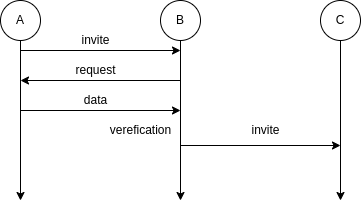

The diagram above was exported from draw.io. Its source (the exported page's mxGraphModel, read from the mxfile embedded in the PNG):
<mxGraphModel dx="388" dy="181" grid="1" gridSize="10" guides="1" tooltips="1" connect="1" arrows="1" fold="1" page="1" pageScale="1" pageWidth="827" pageHeight="1169" math="0" shadow="0">
  <root>
    <mxCell id="0" />
    <mxCell id="1" parent="0" />
    <mxCell id="zBNxYTd9QJh3JdO0xOUh-4" style="edgeStyle=orthogonalEdgeStyle;rounded=0;orthogonalLoop=1;jettySize=auto;html=1;" edge="1" parent="1" source="zBNxYTd9QJh3JdO0xOUh-1">
      <mxGeometry relative="1" as="geometry">
        <mxPoint x="140" y="360" as="targetPoint" />
      </mxGeometry>
    </mxCell>
    <mxCell id="zBNxYTd9QJh3JdO0xOUh-1" value="A" style="ellipse;whiteSpace=wrap;html=1;aspect=fixed;" vertex="1" parent="1">
      <mxGeometry x="120" y="160" width="40" height="40" as="geometry" />
    </mxCell>
    <mxCell id="zBNxYTd9QJh3JdO0xOUh-5" style="edgeStyle=orthogonalEdgeStyle;rounded=0;orthogonalLoop=1;jettySize=auto;html=1;" edge="1" parent="1" source="zBNxYTd9QJh3JdO0xOUh-2">
      <mxGeometry relative="1" as="geometry">
        <mxPoint x="300" y="360" as="targetPoint" />
      </mxGeometry>
    </mxCell>
    <mxCell id="zBNxYTd9QJh3JdO0xOUh-2" value="B" style="ellipse;whiteSpace=wrap;html=1;aspect=fixed;" vertex="1" parent="1">
      <mxGeometry x="280" y="160" width="40" height="40" as="geometry" />
    </mxCell>
    <mxCell id="zBNxYTd9QJh3JdO0xOUh-6" style="edgeStyle=orthogonalEdgeStyle;rounded=0;orthogonalLoop=1;jettySize=auto;html=1;" edge="1" parent="1" source="zBNxYTd9QJh3JdO0xOUh-3">
      <mxGeometry relative="1" as="geometry">
        <mxPoint x="460" y="360" as="targetPoint" />
      </mxGeometry>
    </mxCell>
    <mxCell id="zBNxYTd9QJh3JdO0xOUh-3" value="C" style="ellipse;whiteSpace=wrap;html=1;aspect=fixed;" vertex="1" parent="1">
      <mxGeometry x="440" y="160" width="40" height="40" as="geometry" />
    </mxCell>
    <mxCell id="zBNxYTd9QJh3JdO0xOUh-7" value="" style="endArrow=classic;html=1;rounded=0;" edge="1" parent="1">
      <mxGeometry width="50" height="50" relative="1" as="geometry">
        <mxPoint x="140" y="210" as="sourcePoint" />
        <mxPoint x="300" y="210" as="targetPoint" />
      </mxGeometry>
    </mxCell>
    <mxCell id="zBNxYTd9QJh3JdO0xOUh-8" value="invite" style="text;html=1;align=center;verticalAlign=middle;resizable=0;points=[];autosize=1;strokeColor=none;fillColor=none;" vertex="1" parent="1">
      <mxGeometry x="190" y="185" width="50" height="30" as="geometry" />
    </mxCell>
    <mxCell id="zBNxYTd9QJh3JdO0xOUh-9" value="" style="endArrow=classic;html=1;rounded=0;" edge="1" parent="1">
      <mxGeometry width="50" height="50" relative="1" as="geometry">
        <mxPoint x="300" y="240" as="sourcePoint" />
        <mxPoint x="140" y="240" as="targetPoint" />
      </mxGeometry>
    </mxCell>
    <mxCell id="zBNxYTd9QJh3JdO0xOUh-10" value="request" style="text;html=1;align=center;verticalAlign=middle;resizable=0;points=[];autosize=1;strokeColor=none;fillColor=none;" vertex="1" parent="1">
      <mxGeometry x="185" y="215" width="60" height="30" as="geometry" />
    </mxCell>
    <mxCell id="zBNxYTd9QJh3JdO0xOUh-11" value="" style="endArrow=classic;html=1;rounded=0;" edge="1" parent="1">
      <mxGeometry width="50" height="50" relative="1" as="geometry">
        <mxPoint x="140" y="270" as="sourcePoint" />
        <mxPoint x="300.0000000000001" y="270" as="targetPoint" />
      </mxGeometry>
    </mxCell>
    <mxCell id="zBNxYTd9QJh3JdO0xOUh-12" value="data" style="text;html=1;align=center;verticalAlign=middle;resizable=0;points=[];autosize=1;strokeColor=none;fillColor=none;" vertex="1" parent="1">
      <mxGeometry x="190" y="245" width="50" height="30" as="geometry" />
    </mxCell>
    <mxCell id="zBNxYTd9QJh3JdO0xOUh-14" value="verefication" style="text;html=1;align=center;verticalAlign=middle;resizable=0;points=[];autosize=1;strokeColor=none;fillColor=none;" vertex="1" parent="1">
      <mxGeometry x="220" y="275" width="80" height="30" as="geometry" />
    </mxCell>
    <mxCell id="zBNxYTd9QJh3JdO0xOUh-15" value="" style="endArrow=classic;html=1;rounded=0;" edge="1" parent="1">
      <mxGeometry width="50" height="50" relative="1" as="geometry">
        <mxPoint x="300" y="305" as="sourcePoint" />
        <mxPoint x="460.0000000000001" y="305" as="targetPoint" />
      </mxGeometry>
    </mxCell>
    <mxCell id="zBNxYTd9QJh3JdO0xOUh-16" value="invite" style="text;html=1;align=center;verticalAlign=middle;resizable=0;points=[];autosize=1;strokeColor=none;fillColor=none;" vertex="1" parent="1">
      <mxGeometry x="360" y="275" width="50" height="30" as="geometry" />
    </mxCell>
  </root>
</mxGraphModel>